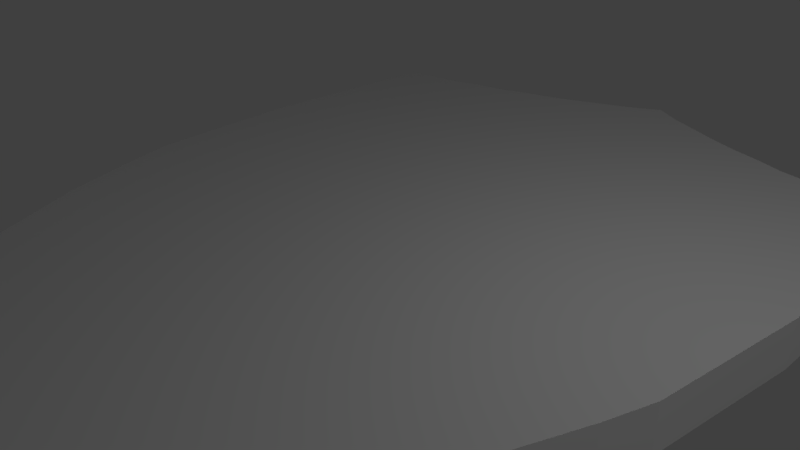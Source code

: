 # Source: Bouclier.blend  (saved by Blender 2.79.0; exported with 4.5.12 LTS)
import bpy
from mathutils import Matrix  # noqa: F401  (used for matrix-valued properties, if any)

bpy.ops.wm.read_factory_settings(use_empty=True)
scene = bpy.context.scene
scene.name = 'Scene'

# ---- collections
col_collection_1 = bpy.data.collections.new('Collection 1'); scene.collection.children.link(col_collection_1)

# ---- materials (node trees are filled in below, after node groups)
mat_d_co_001 = bpy.data.materials.new('Déco.001')
mat_d_co_001.alpha_threshold = 0.0
mat_d_co_001.use_transparent_shadow = False
mat_d_co_001.roughness = 0.5
mat_d_co_001.line_color = (0.0, 0.0, 0.0, 1.0)
mat_fer_bouclier = bpy.data.materials.new('Fer bouclier')
mat_fer_bouclier.alpha_threshold = 0.0
mat_fer_bouclier.use_transparent_shadow = False
mat_fer_bouclier.roughness = 0.5
mat_d_co = bpy.data.materials.new('Déco')
mat_d_co.alpha_threshold = 0.0
mat_d_co.use_transparent_shadow = False
mat_d_co.roughness = 0.5

# ---- material node trees

# ---- world
world_world = bpy.data.worlds.new('World'); scene.world = world_world
world_world.color = (0.05088, 0.05088, 0.05088)
world_world.use_sun_shadow = False
world_world.sun_shadow_jitter_overblur = 0.0
world_world.cycles.sampling_method = 'MANUAL'

# ---- cameras
cam_camera = bpy.data.cameras.new('Camera')
cam_camera.clip_end = 100.0
cam_camera.lens = 35.0
cam_camera.sensor_width = 32.0
cam_camera.sensor_height = 18.0
cam_camera.ortho_scale = 7.314
cam_camera.dof.focus_distance = 0.0
cam_camera.dof.aperture_fstop = 128.0

# ---- lights
light_lamp_003 = bpy.data.lights.new('Lamp.003', 'POINT')
light_lamp_003.transmission_factor = 0.0
light_lamp_003.cutoff_distance = 30.0
light_lamp_003.energy = 100.0
light_lamp_003.shadow_buffer_clip_start = 1.001
light_lamp_003.shadow_soft_size = 0.1
light_lamp_003.shadow_maximum_resolution = 0.006
light_lamp_003.use_absolute_resolution = True
light_lamp_002 = bpy.data.lights.new('Lamp.002', 'POINT')
light_lamp_002.transmission_factor = 0.0
light_lamp_002.cutoff_distance = 30.0
light_lamp_002.energy = 100.0
light_lamp_002.shadow_buffer_clip_start = 1.001
light_lamp_002.shadow_soft_size = 0.1
light_lamp_002.shadow_maximum_resolution = 0.006
light_lamp_002.use_absolute_resolution = True
light_lamp_001 = bpy.data.lights.new('Lamp.001', 'POINT')
light_lamp_001.transmission_factor = 0.0
light_lamp_001.cutoff_distance = 30.0
light_lamp_001.energy = 100.0
light_lamp_001.shadow_buffer_clip_start = 1.001
light_lamp_001.shadow_soft_size = 0.1
light_lamp_001.shadow_maximum_resolution = 0.006
light_lamp_001.use_absolute_resolution = True
light_lamp = bpy.data.lights.new('Lamp', 'POINT')
light_lamp.transmission_factor = 0.0
light_lamp.cutoff_distance = 30.0
light_lamp.energy = 100.0
light_lamp.shadow_buffer_clip_start = 1.001
light_lamp.shadow_soft_size = 0.1
light_lamp.shadow_maximum_resolution = 0.006
light_lamp.use_absolute_resolution = True

# ---- meshes
me_cube_005 = bpy.data.meshes.new('Cube.005')
me_cube_005.from_pydata([(-4.098, 1.617, 1.0), (-4.653, 1.952, 1.0), (-4.581, 1.909, 1.0), (-4.486, 0.3048, 1.0), (-4.16, 0.3096, 1.0), (-4.098, 1.617, 1.0), (-3.643, 1.615, 1.0), (-3.187, 1.613, 1.0), (-2.732, 1.61, 1.0), (-2.277, 1.608, 1.0), (-1.821, 1.605, 1.0), (-1.366, 1.603, 1.0), (-0.9107, 1.6, 1.0), (-0.4554, 1.598, 1.0), (-1.364, 1.971, 1.0), (-2.729, 1.944, 1.0), (-4.581, 1.909, 1.0), (-0.9094, 1.979, 1.0), (-2.274, 1.953, 1.0), (-3.639, 1.927, 1.0), (-4.094, 1.918, 1.0), (-1.819, 1.962, 1.0), (-3.184, 1.936, 1.0), (-0.7746, 1.982, 1.0), (-0.915, 0.3571, 1.0), (-2.288, 0.337, 1.0), (-3.661, 0.3169, 1.0), (-1.83, 0.3437, 1.0), (-4.16, 0.3096, 1.0), (-3.203, 0.3236, 1.0), (-2.745, 0.3303, 1.0), (-1.373, 0.3504, 1.0), (-0.7157, 0.36, 1.0), (-0.4547, 1.981, 1.0), (-0.4575, 0.3601, 1.0), (-4.653, 1.952, -1.0), (-4.653, 1.952, 1.0), (-4.486, 0.3048, 1.0), (-4.486, 0.3045, -1.0)], [], [(3, 4, 0, 2, 1), (6, 5, 28, 26), (5, 20, 16), (13, 32, 34), (12, 11, 31, 24), (11, 10, 27, 31), (10, 9, 25, 27), (9, 8, 30, 25), (8, 7, 29, 30), (7, 6, 26, 29), (19, 20, 5, 6), (18, 15, 8, 9), (17, 14, 11, 12), (15, 22, 7, 8), (14, 21, 10, 11), (22, 19, 6, 7), (21, 18, 9, 10), (24, 32, 13, 12), (33, 23, 17, 12, 13), (38, 37, 36, 35)])
_uv = me_cube_005.uv_layers.new(name='UVMap')
_uv.uv.foreach_set('vector', [0.333, 0.3858, 0.3556, 0.3865, 0.3599, 0.5681, 0.3264, 0.6086, 0.3214, 0.6146, 0.3915, 0.5678, 0.3599, 0.5681, 0.3556, 0.3865, 0.3903, 0.3875, 0.3599, 0.5681, 0.3602, 0.6099, 0.3264, 0.6086, 0.6128, 0.5654, 0.5948, 0.3935, 0.6127, 0.3935, 0.5812, 0.5658, 0.5496, 0.5661, 0.5492, 0.3922, 0.5809, 0.3931, 0.5496, 0.5661, 0.518, 0.5664, 0.5174, 0.3912, 0.5492, 0.3922, 0.518, 0.5664, 0.4864, 0.5668, 0.4856, 0.3903, 0.5174, 0.3912, 0.4864, 0.5668, 0.4548, 0.5671, 0.4538, 0.3894, 0.4856, 0.3903, 0.4548, 0.5671, 0.4231, 0.5674, 0.4221, 0.3885, 0.4538, 0.3894, 0.4231, 0.5674, 0.3915, 0.5678, 0.3903, 0.3875, 0.4221, 0.3885, 0.3918, 0.6111, 0.3602, 0.6099, 0.3599, 0.5681, 0.3915, 0.5678, 0.4866, 0.6147, 0.455, 0.6135, 0.4548, 0.5671, 0.4864, 0.5668, 0.5813, 0.6184, 0.5497, 0.6171, 0.5496, 0.5661, 0.5812, 0.5658, 0.455, 0.6135, 0.4234, 0.6123, 0.4231, 0.5674, 0.4548, 0.5671, 0.5497, 0.6171, 0.5182, 0.6159, 0.518, 0.5664, 0.5496, 0.5661, 0.4234, 0.6123, 0.3918, 0.6111, 0.3915, 0.5678, 0.4231, 0.5674, 0.5182, 0.6159, 0.4866, 0.6147, 0.4864, 0.5668, 0.518, 0.5664, 0.5809, 0.3931, 0.5948, 0.3935, 0.6128, 0.5654, 0.5812, 0.5658, 0.6129, 0.6186, 0.5907, 0.6187, 0.5813, 0.6184, 0.5812, 0.5658, 0.6128, 0.5654, 0.5145, 0.4046, 0.5151, 0.47, 0.4193, 0.4594, 0.4231, 0.3915])
me_cube_005.materials.append(mat_d_co_001)
me_cube_005.materials.append(mat_fer_bouclier)
me_cube_005.materials.append(mat_d_co)
me_cube_005.use_remesh_preserve_volume = False
me_cube_005.use_remesh_preserve_attributes = False
me_cube_005.use_mirror_vertex_groups = False
me_cube_005.update()
me_cube_004 = bpy.data.meshes.new('Cube.004')
me_cube_004.from_pydata([(-4.221, -1.0, 1.0), (-4.041, 5.31, 1.0), (-4.42, -0.3444, 1.0), (-4.623, 5.257, 1.0), (-4.653, 1.952, 1.0), (-4.581, 1.909, 1.0), (-4.094, 1.918, 1.0), (-4.486, 0.3048, 1.0), (-4.16, 0.3096, 1.0), (-4.221, -1.0, -1.0), (-4.221, -1.0, 1.0), (-4.041, 5.31, 1.0), (-4.42, -0.3444, -1.0), (-4.623, 5.257, -1.0), (-4.623, 5.257, 1.0), (-4.098, 1.617, -1.0), (-4.653, 1.952, -1.0), (-3.789, -2.188, -1.0), (-3.789, -2.188, 1.0), (-4.021, 5.365, -1.0), (-4.021, 5.365, 1.0), (-0.898, 5.269, -1.0), (-1.347, 5.275, -1.0), (-1.796, 5.281, -1.0), (-2.245, 5.286, -1.0), (-2.694, 5.292, -1.0), (-3.143, 5.298, -1.0), (-3.592, 5.304, -1.0), (-0.4598, -1.0, -1.0), (-0.9197, -1.0, -1.0), (-1.38, -1.0, -1.0), (-1.839, -1.0, -1.0), (-2.299, -1.0, -1.0), (-2.759, -1.0, -1.0), (-3.219, -1.0, -1.0), (-3.679, -1.0, -1.0), (-0.449, 5.263, 1.0), (-0.898, 5.269, 1.0), (-1.347, 5.275, 1.0), (-1.796, 5.281, 1.0), (-2.245, 5.286, 1.0), (-2.694, 5.292, 1.0), (-3.143, 5.298, 1.0), (-3.592, 5.304, 1.0), (-0.9197, -1.0, 1.0), (-1.38, -1.0, 1.0), (-1.839, -1.0, 1.0), (-2.299, -1.0, 1.0), (-2.759, -1.0, 1.0), (-3.219, -1.0, 1.0), (-3.679, -1.0, 1.0), (-0.4554, 1.598, -1.0), (-0.9107, 1.6, -1.0), (-1.366, 1.603, -1.0), (-1.821, 1.605, -1.0), (-2.277, 1.608, -1.0), (-2.732, 1.61, -1.0), (-3.187, 1.613, -1.0), (-3.643, 1.615, -1.0), (-1.018, -3.699, -1.0), (-1.357, -3.687, -1.0), (-1.697, -3.675, -1.0), (-0.6786, -3.711, 1.0), (-1.018, -3.699, 1.0), (-1.357, -3.687, 1.0), (-1.697, -3.675, 1.0), (-2.715, -3.639, 1.0), (-3.368, -2.205, 1.0), (-2.947, -2.222, 1.0), (-2.526, -2.239, 1.0), (-2.105, -2.256, 1.0), (-1.684, -2.273, 1.0), (-1.263, -2.29, 1.0), (-0.842, -2.307, 1.0), (-0.421, -2.325, -1.0), (-0.842, -2.307, -1.0), (-1.263, -2.29, -1.0), (-1.684, -2.273, -1.0), (-2.105, -2.256, -1.0), (-2.526, -2.239, -1.0), (-2.947, -2.222, -1.0), (-3.368, -2.205, -1.0), (-0.4468, 6.55, -1.0), (-0.8935, 6.358, -1.0), (-1.34, 6.157, -1.0), (-1.787, 5.983, -1.0), (-2.234, 5.854, -1.0), (-2.681, 5.689, -1.0), (-3.127, 5.596, -1.0), (-3.574, 5.449, -1.0), (-0.8935, 6.358, 1.0), (-1.34, 6.157, 1.0), (-1.787, 5.983, 1.0), (-2.234, 5.854, 1.0), (-2.681, 5.689, 1.0), (-3.127, 5.596, 1.0), (-3.574, 5.449, 1.0), (-2.715, -3.639, -1.0), (-3.054, -3.627, -1.0), (-3.054, -3.627, 1.0), (-0.3393, -3.723, -1.0), (-0.6786, -3.711, -1.0), (-2.036, -3.663, -1.0), (-2.375, -3.651, -1.0), (0.0, -3.735, 1.0), (-2.036, -3.663, 1.0), (-2.375, -3.651, 1.0), (-1.316, -5.714, -1.0), (-1.396, -5.702, -1.0), (-0.7594, -5.798, -1.0), (-0.839, -5.786, -1.0), (-0.9982, -5.762, -1.0), (-1.157, -5.738, -1.0), (-1.237, -5.726, -1.0), (0.0, -5.81, 1.0), (-0.7594, -5.798, 1.0), (-0.839, -5.786, 1.0), (-0.9186, -5.774, 1.0), (-0.9982, -5.762, 1.0), (-0.7588, -4.748, 1.0), (-1.178, -4.724, 1.0), (-0.9683, -4.736, 1.0), (-1.178, -4.724, -1.0), (-1.387, -4.712, -1.0), (-2.016, -4.676, -1.0), (-2.333, -4.646, -1.0), (-1.387, -4.712, 1.0), (-1.597, -4.7, -1.0), (-2.333, -4.646, 1.0), (-1.597, -4.7, 1.0), (-1.806, -4.688, -1.0), (-2.016, -4.676, 1.0), (-1.806, -4.688, 1.0), (-0.5494, -4.76, 1.0), (-0.7588, -4.748, -1.0), (-0.9683, -4.736, -1.0), (-1.396, -5.702, 1.0), (-1.316, -5.714, 1.0), (-0.9186, -5.774, -1.0), (-1.078, -5.75, -1.0), (-1.078, -5.75, 1.0), (-1.157, -5.738, 1.0), (-1.237, -5.726, 1.0), (-0.421, -2.325, 1.0), (-0.449, 5.263, -1.0), (-0.4598, -1.0, 1.0), (-0.3393, -3.723, 1.0), (-0.4468, 6.55, 1.0), (-0.5494, -4.76, -1.0), (-0.2967, -6.55, -1.0), (-0.2967, -6.55, 1.0), (-4.041, 5.31, -1.0), (-0.8717, -6.142, 1.0), (-0.8717, -6.142, -1.0), (-0.5638, -6.411, -1.0), (-0.5638, -6.411, 1.0), (-0.2965, -6.553, -1.0), (-0.2965, -6.553, 1.0), (-1.364, 1.971, 1.0), (-2.729, 1.944, 1.0), (-0.9094, 1.979, 1.0), (-2.274, 1.953, 1.0), (-0.7776, 6.408, 1.0), (-3.639, 1.927, 1.0), (-4.094, 1.918, 1.0), (-0.7768, 5.267, 1.0), (-1.819, 1.962, 1.0), (-3.184, 1.936, 1.0), (-0.7746, 1.982, 1.0), (-0.915, 0.3571, 1.0), (-2.288, 0.337, 1.0), (-3.661, 0.3169, 1.0), (-1.83, 0.3437, 1.0), (-4.16, 0.3096, 1.0), (-3.203, 0.3236, 1.0), (-2.745, 0.3303, 1.0), (-1.373, 0.3504, 1.0), (-0.7157, 0.36, 1.0), (-0.6782, -1.0, 1.0), (-0.642, -2.316, 1.0), (-0.4547, 1.981, 1.0), (-0.4575, 0.3601, 1.0)], [(104, 146), (114, 115)], [(0, 8, 7, 2), (5, 6, 1, 3, 4), (58, 35, 9, 15), (15, 9, 12, 16), (151, 15, 16, 13), (43, 11, 164, 163), (27, 58, 15, 151), (67, 18, 99, 66), (50, 10, 18, 67), (27, 151, 19, 89), (11, 43, 96, 20), (43, 42, 95, 96), (42, 41, 94, 95), (41, 40, 93, 94), (40, 39, 92, 93), (39, 38, 91, 92), (38, 37, 90, 91), (37, 165, 162, 90), (144, 21, 83, 82), (21, 22, 84, 83), (22, 23, 85, 84), (23, 24, 86, 85), (24, 25, 87, 86), (25, 26, 88, 87), (26, 27, 89, 88), (9, 35, 81, 17), (35, 34, 80, 81), (34, 33, 79, 80), (33, 32, 78, 79), (32, 31, 77, 78), (31, 30, 76, 77), (30, 29, 75, 76), (29, 28, 74, 75), (145, 178, 179, 143), (44, 45, 72, 73), (45, 46, 71, 72), (46, 47, 70, 71), (47, 48, 69, 70), (48, 49, 68, 69), (49, 50, 67, 68), (143, 179, 73, 62, 146), (73, 72, 63, 62), (72, 71, 64, 63), (71, 70, 65, 64), (70, 69, 105, 65), (69, 68, 106, 105), (68, 67, 66, 106), (17, 81, 97, 98), (81, 80, 103, 97), (80, 79, 102, 103), (79, 78, 61, 102), (78, 77, 60, 61), (77, 76, 59, 60), (76, 75, 101, 59), (75, 74, 100, 101), (144, 51, 52, 21), (21, 52, 53, 22), (22, 53, 54, 23), (23, 54, 55, 24), (24, 55, 56, 25), (25, 56, 57, 26), (26, 57, 58, 27), (36, 165, 168, 180), (37, 38, 158, 160), (38, 39, 166, 158), (39, 40, 161, 166), (40, 41, 159, 161), (41, 42, 167, 159), (42, 43, 163, 167), (51, 28, 29, 52), (30, 53, 52, 29), (53, 30, 31, 54), (54, 31, 32, 55), (55, 32, 33, 56), (56, 33, 34, 57), (57, 34, 35, 58), (121, 120, 118, 117), (123, 122, 111, 139), (125, 124, 107, 108), (120, 126, 140, 118), (127, 123, 139, 112), (126, 129, 141, 140), (130, 127, 112, 113), (131, 128, 136, 137), (129, 132, 142, 141), (124, 130, 113, 107), (132, 131, 137, 142), (134, 148, 109, 110), (133, 119, 116, 115), (135, 134, 110, 138), (119, 121, 117, 116), (122, 135, 138, 111), (60, 59, 135, 122), (62, 63, 121, 119), (59, 101, 134, 135), (146, 62, 119, 133), (101, 100, 148, 134), (106, 66, 131, 132), (97, 103, 130, 124), (105, 106, 132, 129), (66, 99, 128, 131), (103, 102, 127, 130), (65, 105, 129, 126), (102, 61, 123, 127), (64, 65, 126, 120), (98, 97, 124, 125), (61, 60, 122, 123), (63, 64, 120, 121), (108, 107, 113, 112, 139, 111, 138, 110, 109, 115, 116, 117, 118, 140, 141, 142, 137, 136), (20, 14, 11), (160, 168, 165, 37), (162, 165, 36, 147), (137, 142, 141, 140, 118, 117, 116, 115, 150, 157, 155, 152, 136), (169, 176, 45, 44), (171, 173, 10, 50), (175, 174, 49, 48), (176, 172, 46, 45), (174, 171, 50, 49), (172, 170, 47, 46), (170, 175, 48, 47), (178, 177, 169, 44), (179, 178, 44, 73), (113, 112, 139, 111, 138, 110, 109, 149, 156, 154, 153, 108, 107), (181, 177, 178, 145)])
_uv = me_cube_004.uv_layers.new(name='UVMap')
_uv.uv.foreach_set('vector', [0.06843, 0.07531, 0.05319, 0.229, 0.03428, 0.1542, 0.0457, 0.1014, 0.01591, 0.2675, 0.03976, 0.3581, 0.01927, 0.5138, -0.001971, 0.4354, 0.01202, 0.2569, 0.07284, 0.3334, 0.113, 0.1124, 0.07997, -0.02785, 0.05187, 0.2519, 0.05187, 0.2519, 0.07997, -0.02785, 0.05768, 0.004449, 0.02283, 0.1745, 0.02697, 0.445, 0.05187, 0.2519, 0.02283, 0.1745, 0.006598, 0.3677, 0.03532, 0.5707, 0.01927, 0.5138, 0.03976, 0.3581, 0.06111, 0.4392, 0.0424, 0.501, 0.07284, 0.3334, 0.05187, 0.2519, 0.02697, 0.445, 0.1581, 0.1708, 0.1267, 0.0382, 0.2506, 0.05934, 0.2788, 0.1926, 0.1039, 0.2212, 0.06843, 0.07531, 0.1267, 0.0382, 0.1581, 0.1708, 0.0424, 0.501, 0.02697, 0.445, 0.02737, 0.4495, 0.04207, 0.5077, 0.01927, 0.5138, 0.03532, 0.5707, 0.03506, 0.5768, 0.01972, 0.5181, 0.03532, 0.5707, 0.05095, 0.6261, 0.04936, 0.6346, 0.03506, 0.5768, 0.05095, 0.6261, 0.06617, 0.6801, 0.06341, 0.6887, 0.04936, 0.6346, 0.06617, 0.6801, 0.081, 0.7326, 0.07631, 0.7418, 0.06341, 0.6887, 0.081, 0.7326, 0.09545, 0.7839, 0.08893, 0.792, 0.07631, 0.7418, 0.09545, 0.7839, 0.1095, 0.8339, 0.1006, 0.8403, 0.08893, 0.792, 0.1095, 0.8339, 0.1233, 0.8826, 0.1114, 0.8866, 0.1006, 0.8403, 0.1233, 0.8826, 0.1269, 0.8956, 0.1142, 0.8982, 0.1114, 0.8866, 0.1402, 0.8556, 0.1272, 0.8086, 0.1154, 0.8176, 0.1255, 0.8619, 0.1272, 0.8086, 0.114, 0.7605, 0.105, 0.7709, 0.1154, 0.8176, 0.114, 0.7605, 0.1004, 0.7111, 0.09379, 0.7223, 0.105, 0.7709, 0.1004, 0.7111, 0.0864, 0.6605, 0.08165, 0.6722, 0.09379, 0.7223, 0.0864, 0.6605, 0.07211, 0.6087, 0.06927, 0.6191, 0.08165, 0.6722, 0.07211, 0.6087, 0.05744, 0.5555, 0.05577, 0.5653, 0.06927, 0.6191, 0.05744, 0.5555, 0.0424, 0.501, 0.04207, 0.5077, 0.05577, 0.5653, 0.07997, -0.02785, 0.113, 0.1124, 0.165, 0.04694, 0.136, -0.07929, 0.113, 0.1124, 0.1394, 0.225, 0.1926, 0.1671, 0.165, 0.04694, 0.1394, 0.225, 0.1646, 0.3321, 0.2189, 0.2817, 0.1926, 0.1671, 0.1646, 0.3321, 0.1887, 0.4342, 0.244, 0.3911, 0.2189, 0.2817, 0.1887, 0.4342, 0.2116, 0.5316, 0.268, 0.4955, 0.244, 0.3911, 0.2116, 0.5316, 0.2334, 0.6245, 0.2909, 0.5954, 0.268, 0.4955, 0.2334, 0.6245, 0.2543, 0.7134, 0.3129, 0.6911, 0.2909, 0.5954, 0.2543, 0.7134, 0.2743, 0.7984, 0.3339, 0.7827, 0.3129, 0.6911, 0.2753, 0.9265, 0.2654, 0.8858, 0.3272, 0.8851, 0.3388, 0.9339, 0.2542, 0.8398, 0.2322, 0.749, 0.2932, 0.7413, 0.3165, 0.8398, 0.2322, 0.749, 0.209, 0.6537, 0.2688, 0.6381, 0.2932, 0.7413, 0.209, 0.6537, 0.1847, 0.5537, 0.2431, 0.5298, 0.2688, 0.6381, 0.1847, 0.5537, 0.1591, 0.4485, 0.2162, 0.4161, 0.2431, 0.5298, 0.1591, 0.4485, 0.1322, 0.3379, 0.1879, 0.2966, 0.2162, 0.4161, 0.1322, 0.3379, 0.1039, 0.2212, 0.1581, 0.1708, 0.1879, 0.2966, 0.3388, 0.9339, 0.3272, 0.8851, 0.3165, 0.8398, 0.4206, 0.8626, 0.4405, 0.9566, 0.3165, 0.8398, 0.2932, 0.7413, 0.3998, 0.7642, 0.4206, 0.8626, 0.2932, 0.7413, 0.2688, 0.6381, 0.378, 0.661, 0.3998, 0.7642, 0.2688, 0.6381, 0.2431, 0.5298, 0.355, 0.5526, 0.378, 0.661, 0.2431, 0.5298, 0.2162, 0.4161, 0.3309, 0.4388, 0.355, 0.5526, 0.2162, 0.4161, 0.1879, 0.2966, 0.3056, 0.3189, 0.3309, 0.4388, 0.1879, 0.2966, 0.1581, 0.1708, 0.2788, 0.1926, 0.3056, 0.3189, 0.136, -0.07929, 0.165, 0.04694, 0.2769, 0.03867, 0.2511, -0.08677, 0.165, 0.04694, 0.1926, 0.1671, 0.3014, 0.1581, 0.2769, 0.03867, 0.1926, 0.1671, 0.2189, 0.2817, 0.3248, 0.2719, 0.3014, 0.1581, 0.2189, 0.2817, 0.244, 0.3911, 0.3471, 0.3805, 0.3248, 0.2719, 0.244, 0.3911, 0.268, 0.4955, 0.3684, 0.4842, 0.3471, 0.3805, 0.268, 0.4955, 0.2909, 0.5954, 0.3888, 0.5834, 0.3684, 0.4842, 0.2909, 0.5954, 0.3129, 0.6911, 0.4083, 0.6784, 0.3888, 0.5834, 0.3129, 0.6911, 0.3339, 0.7827, 0.427, 0.7693, 0.4083, 0.6784, 0.1402, 0.8556, 0.2006, 0.8299, 0.1842, 0.766, 0.1272, 0.8086, 0.1272, 0.8086, 0.1842, 0.766, 0.1672, 0.6999, 0.114, 0.7605, 0.114, 0.7605, 0.1672, 0.6999, 0.1496, 0.6316, 0.1004, 0.7111, 0.1004, 0.7111, 0.1496, 0.6316, 0.1314, 0.5609, 0.0864, 0.6605, 0.0864, 0.6605, 0.1314, 0.5609, 0.1126, 0.4877, 0.07211, 0.6087, 0.07211, 0.6087, 0.1126, 0.4877, 0.09306, 0.4119, 0.05744, 0.5555, 0.05744, 0.5555, 0.09306, 0.4119, 0.07284, 0.3334, 0.0424, 0.501, 0.1367, 0.9302, 0.1269, 0.8956, 0.1784, 0.885, 0.1919, 0.9287, 0.1233, 0.8826, 0.1095, 0.8339, 0.1564, 0.8014, 0.1734, 0.8662, 0.1095, 0.8339, 0.09545, 0.7839, 0.1387, 0.7343, 0.1564, 0.8014, 0.09545, 0.7839, 0.081, 0.7326, 0.1204, 0.6646, 0.1387, 0.7343, 0.081, 0.7326, 0.06617, 0.6801, 0.1014, 0.5924, 0.1204, 0.6646, 0.06617, 0.6801, 0.05095, 0.6261, 0.08164, 0.5173, 0.1014, 0.5924, 0.05095, 0.6261, 0.03532, 0.5707, 0.06111, 0.4392, 0.08164, 0.5173, 0.2006, 0.8299, 0.2743, 0.7984, 0.2543, 0.7134, 0.1842, 0.766, 0.2334, 0.6245, 0.1672, 0.6999, 0.1842, 0.766, 0.2543, 0.7134, 0.1672, 0.6999, 0.2334, 0.6245, 0.2116, 0.5316, 0.1496, 0.6316, 0.1496, 0.6316, 0.2116, 0.5316, 0.1887, 0.4342, 0.1314, 0.5609, 0.1314, 0.5609, 0.1887, 0.4342, 0.1646, 0.3321, 0.1126, 0.4877, 0.1126, 0.4877, 0.1646, 0.3321, 0.1394, 0.225, 0.09306, 0.4119, 0.09306, 0.4119, 0.1394, 0.225, 0.113, 0.1124, 0.07284, 0.3334, 0.5111, 0.742, 0.496, 0.6635, 0.6837, 0.6676, 0.6913, 0.706, 0.4589, 0.3732, 0.4734, 0.4501, 0.633, 0.3981, 0.6259, 0.3623, 0.386, -0.003962, 0.4124, 0.1273, 0.6043, 0.2527, 0.597, 0.2154, 0.496, 0.6635, 0.4803, 0.5823, 0.6761, 0.6287, 0.6837, 0.6676, 0.4439, 0.2939, 0.4589, 0.3732, 0.6259, 0.3623, 0.6188, 0.3262, 0.4803, 0.5823, 0.4641, 0.4982, 0.6683, 0.5893, 0.6761, 0.6287, 0.4284, 0.212, 0.4439, 0.2939, 0.6188, 0.3262, 0.6116, 0.2897, 0.4299, 0.3206, 0.4008, 0.1793, 0.6444, 0.4682, 0.6524, 0.5091, 0.4641, 0.4982, 0.4473, 0.411, 0.6604, 0.5495, 0.6683, 0.5893, 0.4124, 0.1273, 0.4284, 0.212, 0.6116, 0.2897, 0.6043, 0.2527, 0.4473, 0.411, 0.4299, 0.3206, 0.6524, 0.5091, 0.6604, 0.5495, 0.5011, 0.5967, 0.5143, 0.6667, 0.6536, 0.5029, 0.6468, 0.4684, 0.5398, 0.8911, 0.5257, 0.8178, 0.6988, 0.7439, 0.7062, 0.7813, 0.4875, 0.5245, 0.5011, 0.5967, 0.6468, 0.4684, 0.6399, 0.4334, 0.5257, 0.8178, 0.5111, 0.742, 0.6913, 0.706, 0.6988, 0.7439, 0.4734, 0.4501, 0.4875, 0.5245, 0.6399, 0.4334, 0.633, 0.3981, 0.3684, 0.4842, 0.3888, 0.5834, 0.4875, 0.5245, 0.4734, 0.4501, 0.4206, 0.8626, 0.3998, 0.7642, 0.5111, 0.742, 0.5257, 0.8178, 0.3888, 0.5834, 0.4083, 0.6784, 0.5011, 0.5967, 0.4875, 0.5245, 0.4405, 0.9566, 0.4206, 0.8626, 0.5257, 0.8178, 0.5398, 0.8911, 0.4083, 0.6784, 0.427, 0.7693, 0.5143, 0.6667, 0.5011, 0.5967, 0.3056, 0.3189, 0.2788, 0.1926, 0.4299, 0.3206, 0.4473, 0.411, 0.2769, 0.03867, 0.3014, 0.1581, 0.4284, 0.212, 0.4124, 0.1273, 0.3309, 0.4388, 0.3056, 0.3189, 0.4473, 0.411, 0.4641, 0.4982, 0.2788, 0.1926, 0.2506, 0.05934, 0.4008, 0.1793, 0.4299, 0.3206, 0.3014, 0.1581, 0.3248, 0.2719, 0.4439, 0.2939, 0.4284, 0.212, 0.355, 0.5526, 0.3309, 0.4388, 0.4641, 0.4982, 0.4803, 0.5823, 0.3248, 0.2719, 0.3471, 0.3805, 0.4589, 0.3732, 0.4439, 0.2939, 0.378, 0.661, 0.355, 0.5526, 0.4803, 0.5823, 0.496, 0.6635, 0.2511, -0.08677, 0.2769, 0.03867, 0.4124, 0.1273, 0.386, -0.003962, 0.3471, 0.3805, 0.3684, 0.4842, 0.4734, 0.4501, 0.4589, 0.3732, 0.3998, 0.7642, 0.378, 0.661, 0.496, 0.6635, 0.5111, 0.742, 0.597, 0.2154, 0.6043, 0.2527, 0.6116, 0.2897, 0.6188, 0.3262, 0.6259, 0.3623, 0.633, 0.3981, 0.6399, 0.4334, 0.6468, 0.4684, 0.6536, 0.5029, 0.7062, 0.7813, 0.6988, 0.7439, 0.6913, 0.706, 0.6837, 0.6676, 0.6761, 0.6287, 0.6683, 0.5893, 0.6604, 0.5495, 0.6524, 0.5091, 0.6444, 0.4682, 0.01972, 0.5181, -0.001971, 0.4354, 0.01927, 0.5138, 0.1734, 0.8662, 0.1784, 0.885, 0.1269, 0.8956, 0.1233, 0.8826, 0.1142, 0.8982, 0.1269, 0.8956, 0.1367, 0.9302, 0.1218, 0.9305, 0.6524, 0.5091, 0.6604, 0.5495, 0.6683, 0.5893, 0.6761, 0.6287, 0.6837, 0.6676, 0.6913, 0.706, 0.6988, 0.7439, 0.7062, 0.7813, 0.9435, 1.005, 0.9448, 1.005, 0.885, 0.8588, 0.787, 0.7033, 0.6444, 0.4682, 0.2111, 0.8539, 0.1917, 0.777, 0.2322, 0.749, 0.2542, 0.8398, 0.08087, 0.3386, 0.05319, 0.229, 0.06843, 0.07531, 0.1039, 0.2212, 0.1282, 0.5257, 0.1051, 0.4343, 0.1322, 0.3379, 0.1591, 0.4485, 0.1917, 0.777, 0.1714, 0.6968, 0.209, 0.6537, 0.2322, 0.749, 0.1051, 0.4343, 0.08087, 0.3386, 0.1039, 0.2212, 0.1322, 0.3379, 0.1714, 0.6968, 0.1502, 0.6131, 0.1847, 0.5537, 0.209, 0.6537, 0.1502, 0.6131, 0.1282, 0.5257, 0.1591, 0.4485, 0.1847, 0.5537, 0.2654, 0.8858, 0.2193, 0.8864, 0.2111, 0.8539, 0.2542, 0.8398, 0.3272, 0.8851, 0.2654, 0.8858, 0.2542, 0.8398, 0.3165, 0.8398, 0.6116, 0.2897, 0.6188, 0.3262, 0.6259, 0.3623, 0.633, 0.3981, 0.6399, 0.4334, 0.6468, 0.4684, 0.6536, 0.5029, 0.8491, 0.6466, 0.8501, 0.6464, 0.7994, 0.5239, 0.7178, 0.4029, 0.597, 0.2154, 0.6043, 0.2527, 0.235, 0.9276, 0.2193, 0.8864, 0.2654, 0.8858, 0.2753, 0.9265])
me_cube_004.materials.append(mat_d_co_001)
me_cube_004.use_remesh_preserve_volume = False
me_cube_004.use_remesh_preserve_attributes = False
me_cube_004.use_mirror_vertex_groups = False
me_cube_004.update()
me_cube_003 = bpy.data.meshes.new('Cube.003')
me_cube_003.from_pydata([(-4.221, -1.0, -1.0), (-4.221, -1.0, 1.0), (-4.041, 5.31, 1.0), (-4.42, -0.3444, -1.0), (-4.623, 5.257, -1.0), (-4.42, -0.3444, 1.0), (-4.623, 5.257, 1.0), (-4.653, 1.952, -1.0), (-4.653, 1.952, 1.0), (-3.789, -2.188, -1.0), (-3.789, -2.188, 1.0), (-4.021, 5.365, -1.0), (-4.021, 5.365, 1.0), (-0.4468, 6.55, -1.0), (-0.8935, 6.358, -1.0), (-1.34, 6.157, -1.0), (-1.787, 5.983, -1.0), (-2.234, 5.854, -1.0), (-2.681, 5.689, -1.0), (-3.127, 5.596, -1.0), (-3.574, 5.449, -1.0), (-0.8935, 6.358, 1.0), (-1.34, 6.157, 1.0), (-1.787, 5.983, 1.0), (-2.234, 5.854, 1.0), (-2.681, 5.689, 1.0), (-3.127, 5.596, 1.0), (-3.574, 5.449, 1.0), (-3.054, -3.627, -1.0), (-3.054, -3.627, 1.0), (-1.396, -5.702, -1.0), (-2.333, -4.646, -1.0), (-2.333, -4.646, 1.0), (-1.396, -5.702, 1.0), (-0.4468, 6.55, 1.0), (-4.041, 5.31, -1.0), (-0.8717, -6.142, 1.0), (-0.8717, -6.142, -1.0), (-0.5638, -6.411, -1.0), (-0.5638, -6.411, 1.0), (-0.2965, -6.553, -1.0), (-0.2965, -6.553, 1.0), (-0.7776, 6.408, 1.0), (-4.486, 0.3048, 1.0), (-4.486, 0.3045, -1.0)], [], [(10, 9, 28, 29), (0, 1, 5, 3), (7, 8, 6, 4), (2, 35, 4, 6), (3, 5, 43, 44), (1, 0, 9, 10), (27, 20, 11, 12), (34, 13, 14, 21, 42), (21, 14, 15, 22), (22, 15, 16, 23), (23, 16, 17, 24), (24, 17, 18, 25), (25, 18, 19, 26), (26, 19, 20, 27), (32, 31, 30, 33), (29, 28, 31, 32), (33, 30, 37, 36), (35, 4, 11), (11, 12, 6, 4), (36, 37, 38, 39), (35, 2, 12, 11), (38, 39, 41, 40)])
_uv = me_cube_003.uv_layers.new(name='UVMap')
_uv.uv.foreach_set('vector', [0.3617, 0.7496, 0.3264, 0.6898, 0.3659, 0.5545, 0.4071, 0.6189, 0.3148, 0.7692, 0.3465, 0.8251, 0.3424, 0.8586, 0.3123, 0.8048, 0.3364, 0.8836, 0.3622, 0.9304, 0.4019, 0.9868, 0.3803, 0.9477, 0.4337, 0.9638, 0.4118, 0.9254, 0.3803, 0.9477, 0.4019, 0.9868, 0.3123, 0.8048, 0.3424, 0.8586, 0.3487, 0.8815, 0.3191, 0.8271, 0.3465, 0.8251, 0.3148, 0.7692, 0.3264, 0.6898, 0.3617, 0.7496, 0.4593, 0.9472, 0.4374, 0.9096, 0.4133, 0.9256, 0.4352, 0.9638, 0.6152, 0.8496, 0.5932, 0.8164, 0.5726, 0.828, 0.5946, 0.8618, 0.6, 0.8586, 0.5946, 0.8618, 0.5726, 0.828, 0.5514, 0.8398, 0.5735, 0.8743, 0.5735, 0.8743, 0.5514, 0.8398, 0.5296, 0.8524, 0.5517, 0.8875, 0.5517, 0.8875, 0.5296, 0.8524, 0.5074, 0.8663, 0.5295, 0.902, 0.5295, 0.902, 0.5074, 0.8663, 0.4845, 0.8798, 0.5066, 0.9162, 0.5066, 0.9162, 0.4845, 0.8798, 0.4613, 0.895, 0.4833, 0.932, 0.4833, 0.932, 0.4613, 0.895, 0.4374, 0.9096, 0.4593, 0.9472, 0.4707, 0.4868, 0.4234, 0.4196, 0.5199, 0.2336, 0.5759, 0.3023, 0.4071, 0.6189, 0.3659, 0.5545, 0.4234, 0.4196, 0.4707, 0.4868, 0.5759, 0.3023, 0.5199, 0.2336, 0.5836, 0.1331, 0.6444, 0.2014, 0.4118, 0.9254, 0.3803, 0.9477, 0.4133, 0.9256, 0.4133, 0.9256, 0.4352, 0.9638, 0.4019, 0.9868, 0.3803, 0.9477, 0.6444, 0.2014, 0.5836, 0.1331, 0.6238, 0.06807, 0.6878, 0.1361, 0.4118, 0.9254, 0.4337, 0.9638, 0.4352, 0.9638, 0.4133, 0.9256, 0.6238, 0.06807, 0.6878, 0.1361, 0.7256, 0.09147, 0.6595, 0.02417])
me_cube_003.materials.append(mat_d_co_001)
me_cube_003.materials.append(mat_fer_bouclier)
me_cube_003.use_remesh_preserve_volume = False
me_cube_003.use_remesh_preserve_attributes = False
me_cube_003.use_mirror_vertex_groups = False
me_cube_003.update()
me_cube_001 = bpy.data.meshes.new('Cube.001')
me_cube_001.from_pydata([(0.0, 5.257, -1.0), (0.0, -1.0, -1.0), (0.0, 5.257, 1.0), (-5.364e-07, -1.0, 1.0), (0.0, 1.596, 1.0), (0.0, 1.596, -1.0), (0.0, -3.735, -1.0), (0.0, -3.735, 1.0), (0.0, -2.342, -1.0), (0.0, -2.342, 1.0), (0.0, 6.814, -1.0), (0.0, 6.814, 1.0), (0.0, -3.735, -1.0), (0.0, -3.735, 1.0), (0.0, -5.81, -1.0), (0.0, -5.81, 1.0), (0.0, -4.772, -1.0), (0.0, -4.772, 1.0), (0.0, -5.81, -1.0), (0.0, -5.81, 1.0), (-0.4554, 1.598, 1.0), (-0.421, -2.325, 1.0), (-0.449, 5.263, -1.0), (-0.4598, -1.0, -1.0), (-0.449, 5.263, 1.0), (-0.4598, -1.0, 1.0), (-0.4554, 1.598, -1.0), (-0.3393, -3.723, -1.0), (-0.3393, -3.723, 1.0), (-0.421, -2.325, -1.0), (-0.4468, 6.55, -1.0), (-0.4468, 6.55, 1.0), (-0.3393, -3.723, -1.0), (-0.3393, -3.723, 1.0), (-0.7594, -5.798, -1.0), (-0.7594, -5.798, 1.0), (-0.5494, -4.76, 1.0), (-0.5494, -4.76, -1.0), (-0.7594, -5.798, -1.0), (-0.7594, -5.798, 1.0), (0.0, -6.562, -1.0), (0.0, -6.562, 1.0), (-0.2967, -6.55, -1.0), (-0.2967, -6.55, 1.0), (0.0, -6.829, -1.0), (0.0, -6.829, 1.0), (-0.08968, -6.817, -1.0), (-0.08968, -6.817, 1.0), (-0.2965, -6.553, -1.0), (-0.2965, -6.553, 1.0), (-0.2965, -6.553, -1.0), (-0.2965, -6.553, 1.0)], [], [(29, 8, 6, 27), (23, 1, 8, 29), (24, 2, 11, 31), (27, 6, 12, 32), (37, 16, 14, 34), (32, 12, 16, 37), (39, 38, 42, 43), (34, 14, 18, 38), (13, 33, 36, 17), (17, 36, 35, 15), (5, 1, 23, 26), (4, 20, 25, 3), (2, 24, 20, 4), (0, 5, 26, 22), (9, 21, 28, 7), (3, 25, 21, 9), (11, 10, 30, 31), (0, 22, 30, 10), (41, 43, 47, 45), (38, 18, 40, 42), (19, 39, 43, 41), (47, 46, 44, 45), (43, 42, 46, 47), (42, 40, 44, 46), (49, 48, 50, 51)])
_uv = me_cube_001.uv_layers.new(name='UVMap')
_uv.uv.foreach_set('vector', [0.4319, 0.5302, 0.4322, 0.5654, 0.4772, 0.5548, 0.4768, 0.5233, 0.3968, 0.5385, 0.3965, 0.5739, 0.4322, 0.5654, 0.4319, 0.5302, 0.4729, 0.826, 0.4842, 0.8253, 0.4871, 0.8561, 0.4761, 0.8516, 0.4768, 0.5233, 0.4772, 0.5548, 0.4772, 0.5548, 0.4768, 0.5233, 0.517, 0.49, 0.5175, 0.5453, 0.5655, 0.534, 0.5646, 0.4504, 0.4768, 0.5233, 0.4772, 0.5548, 0.5175, 0.5453, 0.517, 0.49, 0.3966, 0.3291, 0.4064, 0.3323, 0.421, 0.2601, 0.4122, 0.2475, 0.5646, 0.4504, 0.5655, 0.534, 0.5655, 0.534, 0.5646, 0.4504, 0.4523, 0.4886, 0.4375, 0.4909, 0.419, 0.4176, 0.4452, 0.4136, 0.4452, 0.4136, 0.419, 0.4176, 0.3966, 0.3291, 0.4366, 0.3227, 0.3422, 0.5867, 0.3965, 0.5739, 0.3968, 0.5385, 0.3425, 0.5566, 0.4752, 0.7308, 0.4614, 0.7317, 0.4498, 0.6363, 0.4662, 0.635, 0.4842, 0.8253, 0.4729, 0.826, 0.4614, 0.7317, 0.4752, 0.7308, 0.2874, 0.5997, 0.3422, 0.5867, 0.3425, 0.5566, 0.2877, 0.5749, 0.4601, 0.5707, 0.4437, 0.5731, 0.4375, 0.4909, 0.4523, 0.4886, 0.4662, 0.635, 0.4498, 0.6363, 0.4437, 0.5731, 0.4601, 0.5707, 0.4871, 0.8561, 0.4873, 0.8321, 0.4768, 0.8276, 0.4761, 0.8516, 0.2874, 0.5997, 0.2877, 0.5749, 0.2726, 0.58, 0.2693, 0.6039, 0.4291, 0.2437, 0.4122, 0.2475, 0.421, 0.2145, 0.4261, 0.2123, 0.5646, 0.4504, 0.5655, 0.534, 0.6064, 0.5243, 0.6055, 0.4892, 0.4366, 0.3227, 0.3966, 0.3291, 0.4122, 0.2475, 0.4291, 0.2437, 0.421, 0.2145, 0.429, 0.2312, 0.4336, 0.2293, 0.4261, 0.2123, 0.4122, 0.2475, 0.421, 0.2601, 0.429, 0.2312, 0.421, 0.2145, 0.6055, 0.4892, 0.6064, 0.5243, 0.6225, 0.5205, 0.6217, 0.5097, 0.4122, 0.2471, 0.421, 0.2597, 0.421, 0.2597, 0.4122, 0.2471])
me_cube_001.materials.append(mat_d_co_001)
me_cube_001.use_remesh_preserve_volume = False
me_cube_001.use_remesh_preserve_attributes = False
me_cube_001.use_mirror_vertex_groups = False
me_cube_001.update()

# ---- objects
ob_cube_002 = bpy.data.objects.new('Cube.002', me_cube_005)
ob_cube_003 = bpy.data.objects.new('Cube.003', me_cube_004)
ob_lamp_003 = bpy.data.objects.new('Lamp.003', light_lamp_003)
ob_lamp_002 = bpy.data.objects.new('Lamp.002', light_lamp_002)
ob_lamp_001 = bpy.data.objects.new('Lamp.001', light_lamp_001)
ob_cube_000 = bpy.data.objects.new('Cube.000', me_cube_003)
ob_cube_001 = bpy.data.objects.new('Cube.001', me_cube_001)
ob_lamp = bpy.data.objects.new('Lamp', light_lamp)
ob_camera = bpy.data.objects.new('Camera', cam_camera)

# ---- transforms, parenting, visibility, modifiers, constraints
ob_cube_002.location = (0.0, 0.0, 0.0)
ob_cube_002.scale = (1.0, 1.0, 0.33)
ob_cube_002.lock_rotations_4d = False
ob_cube_002.empty_display_type = 'ARROWS'
ob_cube_002.lineart.crease_threshold = 0.0
_m = ob_cube_002.modifiers.new('Mirror', 'MIRROR')
_m.use_clip = True
ob_cube_003.location = (0.0, 0.0, 0.0)
ob_cube_003.scale = (1.0, 1.0, 0.33)
ob_cube_003.lock_rotations_4d = False
ob_cube_003.empty_display_type = 'ARROWS'
ob_cube_003.lineart.crease_threshold = 0.0
_m = ob_cube_003.modifiers.new('Mirror', 'MIRROR')
_m.use_clip = True
ob_lamp_003.location = (12.08, 4.6, 4.63)
ob_lamp_003.rotation_euler = (0.6503, 0.05522, 1.866)
ob_lamp_003.lock_rotations_4d = False
ob_lamp_003.empty_display_type = 'ARROWS'
ob_lamp_003.color = (0.0, 0.0, 0.0, 0.0)
ob_lamp_003.lineart.crease_threshold = 0.0
ob_lamp_002.location = (11.41, -4.241, 4.056)
ob_lamp_002.rotation_euler = (0.6503, 0.05522, 1.866)
ob_lamp_002.lock_rotations_4d = False
ob_lamp_002.empty_display_type = 'ARROWS'
ob_lamp_002.color = (0.0, 0.0, 0.0, 0.0)
ob_lamp_002.lineart.crease_threshold = 0.0
ob_lamp_001.location = (-12.82, 1.777, -3.804)
ob_lamp_001.rotation_euler = (0.6503, 0.05522, 1.866)
ob_lamp_001.lock_rotations_4d = False
ob_lamp_001.empty_display_type = 'ARROWS'
ob_lamp_001.color = (0.0, 0.0, 0.0, 0.0)
ob_lamp_001.lineart.crease_threshold = 0.0
ob_cube_000.location = (0.0, 0.0, 0.0)
ob_cube_000.scale = (1.0, 1.0, 0.33)
ob_cube_000.lock_rotations_4d = False
ob_cube_000.empty_display_type = 'ARROWS'
ob_cube_000.lineart.crease_threshold = 0.0
_m = ob_cube_000.modifiers.new('Mirror', 'MIRROR')
_m.use_clip = True
ob_cube_001.location = (0.0, 0.0, 0.0)
ob_cube_001.scale = (1.0, 1.0, 0.33)
ob_cube_001.lock_rotations_4d = False
ob_cube_001.empty_display_type = 'ARROWS'
ob_cube_001.lineart.crease_threshold = 0.0
_m = ob_cube_001.modifiers.new('Mirror', 'MIRROR')
_m.use_clip = True
ob_lamp.location = (4.076, 1.005, 5.904)
ob_lamp.rotation_euler = (0.6503, 0.05522, 1.866)
ob_lamp.lock_rotations_4d = False
ob_lamp.empty_display_type = 'ARROWS'
ob_lamp.color = (0.0, 0.0, 0.0, 0.0)
ob_lamp.lineart.crease_threshold = 0.0
ob_camera.location = (7.481, -6.508, 5.344)
ob_camera.rotation_euler = (1.109, 0.0, 0.8149)
ob_camera.lock_rotations_4d = False
ob_camera.empty_display_type = 'ARROWS'
ob_camera.color = (0.0, 0.0, 0.0, 0.0)
ob_camera.display_type = 'WIRE'
ob_camera.lineart.crease_threshold = 0.0

# ---- collection membership
col_collection_1.objects.link(ob_cube_002)
col_collection_1.objects.link(ob_cube_003)
col_collection_1.objects.link(ob_lamp_003)
col_collection_1.objects.link(ob_lamp_002)
col_collection_1.objects.link(ob_lamp_001)
col_collection_1.objects.link(ob_cube_000)
col_collection_1.objects.link(ob_cube_001)
col_collection_1.objects.link(ob_lamp)
col_collection_1.objects.link(ob_camera)

# ---- scene / render settings (as saved in the file)
scene.camera = ob_camera
scene.frame_start = 1; scene.frame_end = 250; scene.frame_set(59)
scene.render.engine = 'BLENDER_EEVEE_NEXT'
scene.render.resolution_percentage = 50
scene.render.dither_intensity = 0.0
scene.cycles.use_denoising = False
scene.cycles.samples = 128
scene.cycles.sampling_pattern = 'TABULATED_SOBOL'
scene.cycles.use_adaptive_sampling = False
scene.cycles.use_light_tree = False
scene.cycles.blur_glossy = 0.0
scene.cycles.sample_clamp_indirect = 0.0
scene.view_settings.view_transform = 'Standard'
bpy.context.view_layer.update()
